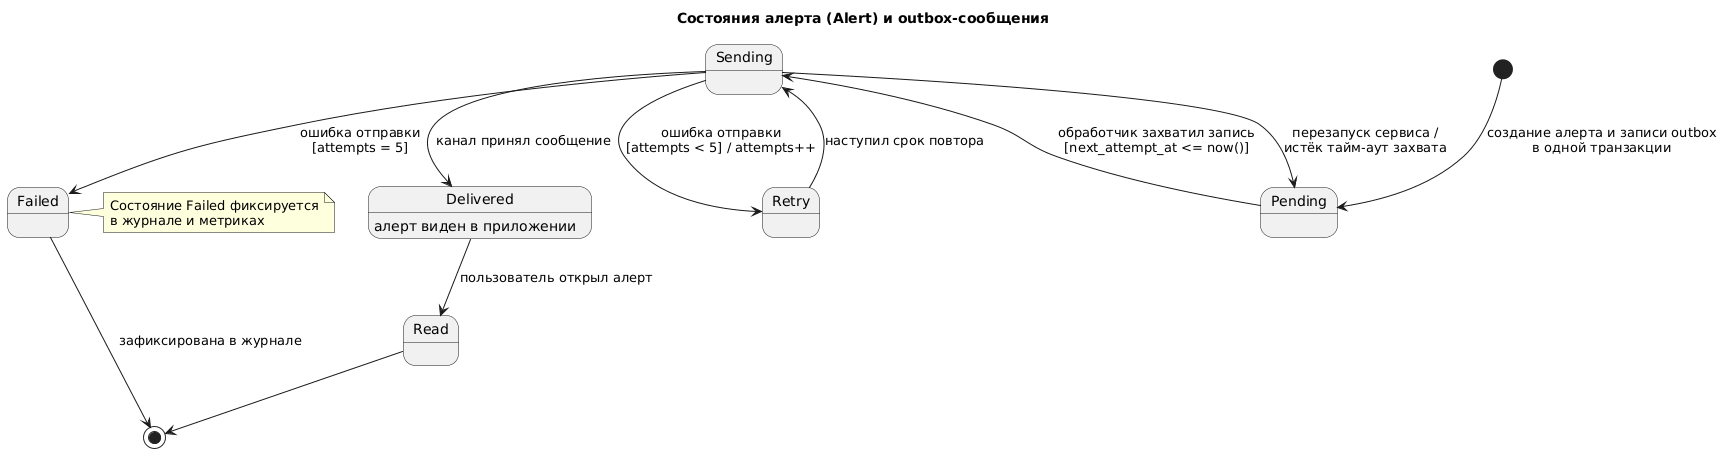

The diagram above was rendered by PlantUML. Its source (embedded in the PNG):
@startuml
title Состояния алерта (Alert) и outbox-сообщения

[*] --> Pending : создание алерта и записи outbox\nв одной транзакции

Pending --> Sending : обработчик захватил запись\n[next_attempt_at <= now()]
Sending --> Delivered : канал принял сообщение
Sending --> Retry : ошибка отправки\n[attempts < 5] / attempts++
Retry --> Sending : наступил срок повтора
Sending --> Failed : ошибка отправки\n[attempts = 5]
Sending --> Pending : перезапуск сервиса /\nистёк тайм-аут захвата

Delivered : алерт виден в приложении
Delivered --> Read : пользователь открыл алерт
Read --> [*]
Failed --> [*] : зафиксирована в журнале
note right of Failed
  Состояние Failed фиксируется
  в журнале и метриках
end note
@enduml